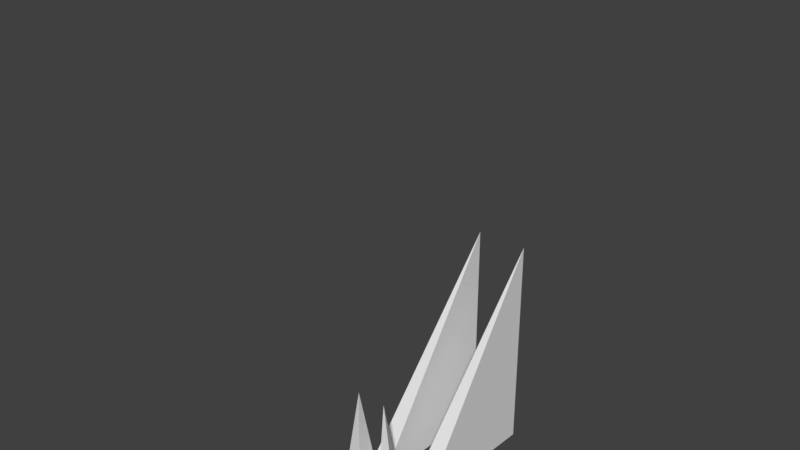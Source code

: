 # Source: BFtestwithWaliking4.blend  (saved by Blender 2.79.0; exported with 4.5.12 LTS)
import bpy
from mathutils import Matrix  # noqa: F401  (used for matrix-valued properties, if any)

bpy.ops.wm.read_factory_settings(use_empty=True)
scene = bpy.context.scene
scene.name = 'Scene'

# ---- collections
col_collection_1 = bpy.data.collections.new('Collection 1'); scene.collection.children.link(col_collection_1)

# ---- materials (node trees are filled in below, after node groups)
mat_material = bpy.data.materials.new('Material')
mat_material.alpha_threshold = 0.0
mat_material.use_transparent_shadow = False
mat_material.roughness = 0.5
mat_material.line_color = (0.0, 0.0, 0.0, 1.0)

# ---- material node trees

# ---- world
world_world = bpy.data.worlds.new('World'); scene.world = world_world
world_world.color = (0.05088, 0.05088, 0.05088)
world_world.use_sun_shadow = False
world_world.sun_shadow_jitter_overblur = 0.0
world_world.cycles.sampling_method = 'MANUAL'

# ---- meshes
me_cube = bpy.data.meshes.new('Cube')
me_cube.from_pydata([(0.457, 0.2484, 0.5298), (0.155, 0.02256, -0.6067), (0.457, 0.2967, 1.507), (0.309, -0.08605, 1.362), (0.1395, 0.1627, 1.68), (0.178, 0.4755, 1.708), (0.178, 0.2213, 2.805), (0.3757, 0.1866, 1.593), (0.1957, 0.6462, 1.333), (0.3158, 2.603, 1.066), (0.3158, 2.603, 3.787), (0.436, 0.6462, 1.333), (0.1897, 0.6462, 0.968), (0.3158, 2.603, -0.892), (0.3158, 2.603, 0.3897), (0.4419, 0.6462, 0.968), (-0.457, 0.2484, 0.5298), (-0.155, 0.02256, -0.6067), (-0.457, 0.2967, 1.507), (-0.309, -0.08605, 1.362), (0.0, 0.4502, 0.5298), (0.0, 0.02256, -1.0), (0.0, 0.6042, 1.7), (0.0, -0.519, 1.362), (-0.1395, 0.1627, 1.68), (-0.178, 0.4755, 1.708), (-0.178, 0.2213, 2.805), (-0.3757, 0.1866, 1.593), (-0.1957, 0.6462, 1.333), (-0.3158, 2.603, 1.066), (-0.3158, 2.603, 3.787), (-0.436, 0.6462, 1.333), (-0.1897, 0.6462, 0.968), (-0.3158, 2.603, -0.892), (-0.3158, 2.603, 0.3897), (-0.4419, 0.6462, 0.968)], [], [(0, 2, 3, 1), (2, 0, 20, 22), (1, 3, 23, 21), (2, 22, 23, 3), (0, 1, 21, 20), (4, 6, 5), (5, 6, 7), (5, 7, 4), (6, 4, 7), (8, 10, 9), (9, 10, 11), (9, 11, 8), (10, 8, 11), (12, 14, 13), (13, 14, 15), (13, 15, 12), (14, 12, 15), (16, 17, 19, 18), (18, 22, 20, 16), (17, 21, 23, 19), (18, 19, 23, 22), (16, 20, 21, 17), (24, 25, 26), (25, 27, 26), (25, 24, 27), (26, 27, 24), (28, 29, 30), (29, 31, 30), (29, 28, 31), (30, 31, 28), (32, 33, 34), (33, 35, 34), (33, 32, 35), (34, 35, 32)])
_uv = me_cube.uv_layers.new(name='UVMap')
_uv.uv.foreach_set('vector', [0.04549, 0.934, 0.05036, 0.9563, 0.03921, 0.9581, 0.03038, 0.9034, 0.05036, 0.9563, 0.04549, 0.934, 0.06249, 0.9284, 0.06249, 0.9702, 0.03038, 0.9034, 0.03921, 0.9581, 0.02313, 0.9659, 0.02534, 0.8896, 0.05036, 0.9563, 0.06249, 0.9702, 0.02313, 0.9659, 0.03921, 0.9581, 0.04549, 0.934, 0.03038, 0.9034, 0.02534, 0.8896, 0.06249, 0.9284, 0.11, 0.9011, 0.07404, 0.9083, 0.09692, 0.8974, 0.09692, 0.8974, 0.07404, 0.9083, 0.1044, 0.8831, 0.09692, 0.8974, 0.1044, 0.8831, 0.11, 0.9011, 0.07404, 0.9083, 0.11, 0.9011, 0.114, 0.9083, 0.02748, 0.9212, 0.008813, 0.9641, 0.01881, 0.9161, 0.01881, 0.9161, 0.008813, 0.9641, 0.008813, 0.9173, 0.01881, 0.9161, 0.008813, 0.9173, 0.02748, 0.9212, 0.008813, 0.9641, 0.02748, 0.9212, 0.03071, 0.9227, 0.0444, 0.9945, 0.08209, 0.9813, 0.005599, 0.9943, 0.005599, 0.9943, 0.08209, 0.9813, 0.04216, 0.9813, 0.005599, 0.9943, 0.04216, 0.9813, 0.0444, 0.9945, 0.08209, 0.9813, 0.0444, 0.9945, 0.04307, 0.9898, 0.07948, 0.934, 0.09459, 0.9034, 0.08577, 0.9581, 0.07462, 0.9563, 0.07462, 0.9563, 0.06249, 0.9702, 0.06249, 0.9284, 0.07948, 0.934, 0.09459, 0.9034, 0.09963, 0.8896, 0.1018, 0.9659, 0.08577, 0.9581, 0.07462, 0.9563, 0.08577, 0.9581, 0.1018, 0.9659, 0.06249, 0.9702, 0.07948, 0.934, 0.06249, 0.9284, 0.09963, 0.8896, 0.09459, 0.9034, 0.09794, 0.9532, 0.1061, 0.9641, 0.104, 0.9893, 0.1061, 0.9641, 0.1167, 0.952, 0.104, 0.9893, 0.1061, 0.9641, 0.09794, 0.9532, 0.1167, 0.952, 0.104, 0.9893, 0.08979, 0.952, 0.09794, 0.9532, 0.03431, 0.9165, 0.04438, 0.9161, 0.03074, 0.9632, 0.04438, 0.9161, 0.05263, 0.9218, 0.03074, 0.9632, 0.04438, 0.9161, 0.03431, 0.9165, 0.05263, 0.9218, 0.03074, 0.9632, 0.03074, 0.9164, 0.03431, 0.9165, 0.04216, 0.9681, 0.005599, 0.9811, 0.08209, 0.9681, 0.005599, 0.9811, 0.0444, 0.9813, 0.08209, 0.9681, 0.005599, 0.9811, 0.04216, 0.9681, 0.0444, 0.9813, 0.08209, 0.9681, 0.04247, 0.973, 0.04216, 0.9681])
me_cube.materials.append(mat_material)
me_cube.use_remesh_preserve_volume = False
me_cube.use_remesh_preserve_attributes = False
me_cube.use_mirror_vertex_groups = False
me_cube.update()
arm_armature_002 = bpy.data.armatures.new('Armature.002')  # bones are not reproduced

# ---- objects
ob_armature = bpy.data.objects.new('Armature', arm_armature_002)
ob_cube = bpy.data.objects.new('Cube', me_cube)

# ---- transforms, parenting, visibility, modifiers, constraints
ob_armature.location = (0.008672, 0.00846, -0.777)
ob_armature.scale = (1.0, 1.0, 2.072)
ob_armature.lineart.crease_threshold = 0.0
ob_cube.parent = ob_armature
ob_cube.matrix_parent_inverse = Matrix(((1.0, 0.0, 0.0, -0.008672), (0.0, 1.0, 0.0, -0.00846), (0.0, 0.0, 0.4827, 0.375), (0.0, 0.0, 0.0, 1.0)))
ob_cube.location = (0.0, 0.0, 0.0)
ob_cube.scale = (0.8826, 0.8826, 0.8826)
ob_cube.lock_rotations_4d = False
ob_cube.empty_display_type = 'ARROWS'
ob_cube.lineart.crease_threshold = 0.0
_vg = ob_cube.vertex_groups.new(name='Main')
for _i, _w in zip([0, 1, 2, 3, 16, 17, 18, 19, 20, 21, 22, 23], [0.9723, 0.9949, 0.948, 0.9975, 1.0, 0.9949, 0.9906, 0.9835, 0.9719, 1.073, 0.9959, 0.9848]): _vg.add([_i], _w, 'REPLACE')
_vg = ob_cube.vertex_groups.new(name='WingBot.L')
for _i, _w in zip([0, 1, 3, 12, 13, 14, 15, 16, 20, 21, 28, 29, 31, 32, 33, 34, 35], [0.0006752, 0.0, 0.0, 0.9734, 1.0, 1.0, 1.0, 0.0, 1.054e-08, 0.0, 0.0, 0.0, 0.0, 8.36e-08, 6.357e-11, 4.824e-09, 0.0001138]): _vg.add([_i], _w, 'REPLACE')
_vg = ob_cube.vertex_groups.new(name='WingTop.L')
for _i, _w in zip([0, 2, 3, 4, 5, 6, 7, 8, 9, 10, 11, 12, 15, 16, 18, 19, 20, 22, 23, 24, 25, 26, 27, 28, 29, 30, 31, 32, 35], [0.01865, 0.0, 0.0, 0.0, 0.0, 0.0, 0.0, 1.0, 0.9476, 1.0, 1.0, 0.0001021, 0.0585, 0.0, 0.0, 0.0, 0.0, 0.0, 0.0, 0.0, 0.0, 0.0, 0.0, 0.04928, 0.03126, 8.423e-12, 3.026e-11, 0.0, 0.01204]): _vg.add([_i], _w, 'REPLACE')
_vg = ob_cube.vertex_groups.new(name='Antenna.L')
for _i, _w in zip([0, 2, 3, 4, 5, 6, 7, 11, 16, 18, 19, 22, 23, 24, 25, 26, 27, 28, 31], [4.814e-05, 0.001273, 0.008516, 1.0, 1.0, 1.0, 0.9673, 0.0, 0.001265, 0.004853, 0.002313, 0.001846, 0.0, 0.001803, 0.003317, 0.004023, 0.02746, 0.0, 0.0]): _vg.add([_i], _w, 'REPLACE')
_vg = ob_cube.vertex_groups.new(name='WingBot.R.001')
for _i, _w in zip([0, 2, 3, 4, 5, 7, 8, 9, 10, 11, 12, 15, 16, 18, 20, 22, 23, 25, 26, 28, 29, 32, 33, 34, 35], [8.673e-05, 1.743e-07, 1.243e-07, 0.0, 0.0, 0.0, 0.02986, 0.0, 0.1005, 1.538e-14, 2.012e-06, 3.712e-15, 0.0, 0.0, 0.0, 1.294e-08, 0.0, 0.0, 0.0, 0.009599, 0.06082, 0.9999, 1.0, 1.0, 0.9958]): _vg.add([_i], _w, 'REPLACE')
_vg = ob_cube.vertex_groups.new(name='WingTop.R.001')
for _i, _w in zip([0, 2, 20, 28, 29, 30, 31, 32, 34, 35], [0.0, 0.03408, 0.0, 1.0, 0.9723, 0.9443, 0.9974, 0.0, 0.0, 0.003041]): _vg.add([_i], _w, 'REPLACE')
_vg = ob_cube.vertex_groups.new(name='Antenna.R.001')
for _i, _w in zip([2, 3, 5, 6, 7, 12, 15, 18, 19, 22, 23, 24, 25, 26, 27, 28, 32, 35], [0.01492, 0.002952, 0.00331, 0.0, 0.0, 0.000296, 0.0, 0.001268, 4.856e-05, 0.002685, 0.01217, 1.0, 0.9998, 1.0, 0.9997, 0.01953, 7.456e-05, 0.0]): _vg.add([_i], _w, 'REPLACE')
_m = ob_cube.modifiers.new('Armature', 'ARMATURE')
_m.object = ob_armature

# ---- collection membership
col_collection_1.objects.link(ob_armature)
col_collection_1.objects.link(ob_cube)

# ---- scene / render settings (as saved in the file)
scene.frame_start = 190; scene.frame_end = 229; scene.frame_set(216)
scene.render.engine = 'BLENDER_EEVEE_NEXT'
scene.render.resolution_percentage = 50
scene.render.dither_intensity = 0.0
scene.cycles.use_denoising = False
scene.cycles.samples = 128
scene.cycles.sampling_pattern = 'TABULATED_SOBOL'
scene.cycles.use_adaptive_sampling = False
scene.cycles.use_light_tree = False
scene.cycles.blur_glossy = 0.0
scene.cycles.sample_clamp_indirect = 0.0
scene.view_settings.view_transform = 'Standard'
bpy.context.view_layer.update()

# ---- added for rendering (the .blend has no active camera and no usable light): camera, sun
cam_auto = bpy.data.cameras.new('AutoCamera')
cam_auto.lens = 50.0
cam_auto.sensor_width = 36.0
cam_auto.clip_end = 1000.0
ob_auto_camera = bpy.data.objects.new('AutoCamera', cam_auto)
scene.collection.objects.link(ob_auto_camera)
ob_auto_camera.location = (5.78381, -6.31359, 8.80122)
ob_auto_camera.rotation_euler = (1.09748, -7.21219e-08, 0.694738)
scene.camera = ob_auto_camera
light_auto_sun = bpy.data.lights.new('AutoSun', 'SUN')
light_auto_sun.energy = 3.0
light_auto_sun.angle = 0.0523599
ob_auto_sun = bpy.data.objects.new('AutoSun', light_auto_sun)
scene.collection.objects.link(ob_auto_sun)
ob_auto_sun.rotation_euler = (0.872665, 0.174533, 0.523599)
bpy.context.view_layer.update()
